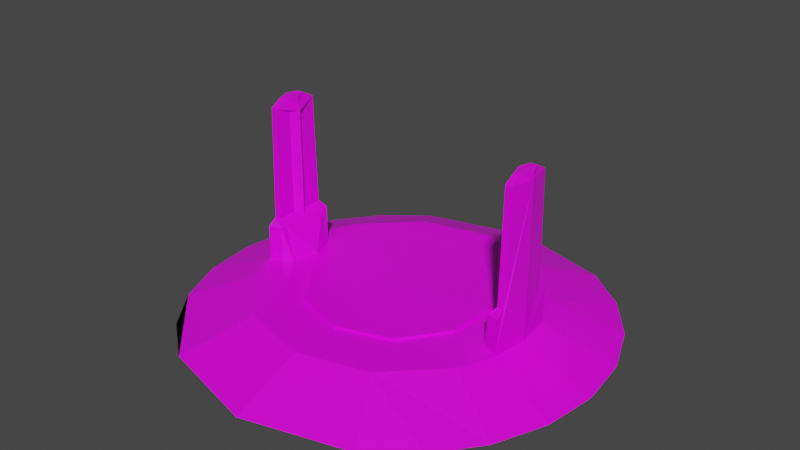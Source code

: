 # Source: AbilityBeacon.blend  (saved by Blender 3.0.42; exported with 4.5.12 LTS)
import bpy
from mathutils import Matrix  # noqa: F401  (used for matrix-valued properties, if any)

bpy.ops.wm.read_factory_settings(use_empty=True)
scene = bpy.context.scene
scene.name = 'Scene'

# ---- collections
col_collection = bpy.data.collections.new('Collection'); scene.collection.children.link(col_collection)

# ---- images (referenced by path relative to the original .blend; pixels are not part of the script)
import os
ASSET_DIR = os.environ.get("B2B_ASSET_DIR", "")  # directory of the original .blend (textures are referenced by path, not embedded)
HERE = os.path.dirname(os.path.abspath(__file__))  # packed textures are extracted next to this script under _unpacked/

def load_image(name, relpath, width, height, colorspace="sRGB"):
    """Load a texture the original file referenced (path relative to the .blend, or extracted next to this script)."""
    p = next((c for c in (os.path.join(HERE, relpath), os.path.join(ASSET_DIR, relpath)) if relpath and os.path.exists(c)), "")
    if p:
        img = bpy.data.images.load(p, check_existing=True)
        img.name = name
    else:  # same state as the original file: an image datablock whose file is absent (Cycles renders it pink)
        img = bpy.data.images.new(name, width, height)
        img.source = "FILE"
        img.filepath = "//" + (relpath or name)
    img.colorspace_settings.name = colorspace
    return img
img_abilitybeacon_png = load_image('AbilityBeacon.png', 'AbilityBeacon.png', 1024, 1024, 'sRGB')

# ---- materials (node trees are filled in below, after node groups)
mat_material = bpy.data.materials.new('Material')
mat_material.alpha_threshold = 0.0
mat_material.use_transparent_shadow = False
mat_material.line_color = (0.0, 0.0, 0.0, 1.0)

# ---- material node trees
mat_material.use_nodes = True; mat_material.node_tree.nodes.clear()
_N = mat_material.node_tree.nodes; _L = mat_material.node_tree.links
n0 = _N.new('ShaderNodeOutputMaterial'); n0.name = 'Material Output'; n0.location = (300, 300)
n1 = _N.new('ShaderNodeBsdfPrincipled'); n1.name = 'Principled BSDF'; n1.location = (10, 300)
n1.distribution = 'GGX'
n1.subsurface_method = 'RANDOM_WALK_SKIN'
n1.inputs[2].default_value = 0.4
n1.inputs[3].default_value = 1.45
n1.inputs[27].default_value = (0.0, 0.0, 0.0, 1.0)
n1.inputs[28].default_value = 1.0
n2 = _N.new('ShaderNodeTexImage'); n2.name = 'Image Texture'; n2.location = (-509, 234)
n2.image = img_abilitybeacon_png
_L.new(n1.outputs[0], n0.inputs[0])
_L.new(n2.outputs[0], n1.inputs[0])
n0.is_active_output = True

# ---- world
world_world = bpy.data.worlds.new('World'); scene.world = world_world
world_world.use_nodes = True; world_world.node_tree.nodes.clear()
_N = world_world.node_tree.nodes; _L = world_world.node_tree.links
n0 = _N.new('ShaderNodeOutputWorld'); n0.name = 'World Output'; n0.location = (300, 300)
n1 = _N.new('ShaderNodeBackground'); n1.name = 'Background'; n1.location = (10, 300)
n1.inputs[0].default_value = (0.05088, 0.05088, 0.05088, 1.0)
_L.new(n1.outputs[0], n0.inputs[0])
n0.is_active_output = True
world_world.color = (0.05088, 0.05088, 0.05088)
world_world.use_sun_shadow = False
world_world.sun_shadow_jitter_overblur = 0.0

# ---- meshes
me_base = bpy.data.meshes.new('Base')
me_base.from_pydata([(0.0, 3.0, -1.0), (0.0, 2.0, 1.0), (2.5, 1.732, 1.0), (3.75, 2.598, -1.0), (5.303, 2.121, -1.0), (4.33, 1.0, 1.0), (6.495, 1.5, -1.0), (4.83, 0.5176, 1.0), (7.244, 0.7765, -1.0), (5.0, 0.0, 1.0), (7.5, 0.0, -1.0), (0.0, -3.0, -1.0), (0.0, -2.0, 1.0), (2.5, -1.732, 1.0), (3.75, -2.598, -1.0), (5.303, -2.121, -1.0), (4.33, -1.0, 1.0), (6.495, -1.5, -1.0), (4.83, -0.5176, 1.0), (7.244, -0.7765, -1.0), (-2.5, 1.732, 1.0), (-3.75, 2.598, -1.0), (-5.303, 2.121, -1.0), (-4.33, 1.0, 1.0), (-6.495, 1.5, -1.0), (-4.83, 0.5176, 1.0), (-7.244, 0.7765, -1.0), (-5.0, 0.0, 1.0), (-7.5, 0.0, -1.0), (-2.5, -1.732, 1.0), (-3.75, -2.598, -1.0), (-5.303, -2.121, -1.0), (-4.33, -1.0, 1.0), (-6.495, -1.5, -1.0), (-4.83, -0.5176, 1.0), (-7.244, -0.7765, -1.0)], [], [(10, 8, 7, 9), (6, 5, 7, 8), (6, 4, 3, 2, 5), (1, 2, 3, 0), (10, 9, 18, 19), (17, 19, 18, 16), (16, 13, 14, 15, 17), (12, 11, 14, 13), (28, 27, 25, 26), (24, 26, 25, 23), (24, 23, 20, 21, 22), (1, 0, 21, 20), (28, 35, 34, 27), (33, 32, 34, 35), (32, 33, 31, 30, 29), (12, 29, 30, 11), (18, 9, 7, 5, 2, 1, 20, 23, 25, 27, 34, 32, 29, 12, 13, 16), (4, 6, 8, 10, 19, 17, 15, 14, 11, 30, 31, 33, 35, 28, 26, 24, 22, 21, 0, 3)])
_uv = me_base.uv_layers.new(name='UVMap')
_uv.uv.foreach_set('vector', [0.4951, 0.7501, 0.4867, 0.8135, 0.4501, 0.8037, 0.4572, 0.7501, 0.4623, 0.8726, 0.4294, 0.8536, 0.4501, 0.8037, 0.4867, 0.8135, 0.4623, 0.8726, 0.4233, 0.9234, 0.3725, 0.9623, 0.3536, 0.9295, 0.4294, 0.8536, 0.25, 0.9572, 0.3536, 0.9295, 0.3725, 0.9623, 0.25, 0.9951, 0.4951, 0.7501, 0.4572, 0.7501, 0.4501, 0.6964, 0.4867, 0.6866, 0.4623, 0.6275, 0.4867, 0.6866, 0.4501, 0.6964, 0.4294, 0.6465, 0.4294, 0.6465, 0.3536, 0.5706, 0.3725, 0.5378, 0.4233, 0.5767, 0.4623, 0.6275, 0.25, 0.5429, 0.25, 0.505, 0.3725, 0.5378, 0.3536, 0.5706, 0.004914, 0.7501, 0.04282, 0.7501, 0.04988, 0.8037, 0.01327, 0.8135, 0.03775, 0.8726, 0.01327, 0.8135, 0.04988, 0.8037, 0.07058, 0.8536, 0.03775, 0.8726, 0.07058, 0.8536, 0.1464, 0.9295, 0.1275, 0.9623, 0.0767, 0.9234, 0.25, 0.9572, 0.25, 0.9951, 0.1275, 0.9623, 0.1464, 0.9295, 0.004914, 0.7501, 0.01327, 0.6866, 0.04988, 0.6964, 0.04282, 0.7501, 0.03775, 0.6275, 0.07058, 0.6465, 0.04988, 0.6964, 0.01327, 0.6866, 0.07058, 0.6465, 0.03775, 0.6275, 0.0767, 0.5767, 0.1275, 0.5378, 0.1464, 0.5706, 0.25, 0.5429, 0.1464, 0.5706, 0.1275, 0.5378, 0.25, 0.505, 0.4501, 0.6964, 0.4572, 0.7501, 0.4501, 0.8037, 0.4294, 0.8536, 0.3536, 0.9295, 0.25, 0.9572, 0.1464, 0.9295, 0.07058, 0.8536, 0.04988, 0.8037, 0.04282, 0.7501, 0.04988, 0.6964, 0.07058, 0.6465, 0.1464, 0.5706, 0.25, 0.5429, 0.3536, 0.5706, 0.4294, 0.6465, 0.4233, 0.9234, 0.4623, 0.8726, 0.4867, 0.8135, 0.4951, 0.7501, 0.4867, 0.6866, 0.4623, 0.6275, 0.4233, 0.5767, 0.3725, 0.5378, 0.25, 0.505, 0.1275, 0.5378, 0.0767, 0.5767, 0.03775, 0.6275, 0.01327, 0.6866, 0.004914, 0.7501, 0.01327, 0.8135, 0.03775, 0.8726, 0.0767, 0.9234, 0.1275, 0.9623, 0.25, 0.9951, 0.3725, 0.9623])
_ca = me_base.color_attributes.new('Palette', 'BYTE_COLOR', 'CORNER')
_ca.data.foreach_set('color', [0.1195, 0.1248, 0.1248, 1.0, 0.1195, 0.1248, 0.1248, 1.0, 0.1195, 0.1248, 0.1248, 1.0, 0.1221, 0.1274, 0.1274, 1.0, 0.1195, 0.1248, 0.1248, 1.0, 0.1195, 0.1248, 0.1248, 1.0, 0.1195, 0.1248, 0.1248, 1.0, 0.1195, 0.1248, 0.1248, 1.0, 0.1195, 0.1248, 0.1248, 1.0, 0.1195, 0.1248, 0.1248, 1.0, 0.1195, 0.1248, 0.1248, 1.0, 0.1195, 0.1248, 0.1248, 1.0, 0.1195, 0.1248, 0.1248, 1.0, 0.1356, 0.1413, 0.1413, 1.0, 0.1195, 0.1248, 0.1248, 1.0, 0.1195, 0.1248, 0.1248, 1.0, 0.1274, 0.1329, 0.1329, 1.0, 0.1195, 0.1248, 0.1248, 1.0, 0.1221, 0.1274, 0.1274, 1.0, 0.1195, 0.1248, 0.1248, 1.0, 0.1195, 0.1248, 0.1248, 1.0, 0.1195, 0.1248, 0.1248, 1.0, 0.1195, 0.1248, 0.1248, 1.0, 0.1195, 0.1248, 0.1248, 1.0, 0.1195, 0.1248, 0.1248, 1.0, 0.1195, 0.1248, 0.1248, 1.0, 0.1195, 0.1248, 0.1248, 1.0, 0.1195, 0.1248, 0.1248, 1.0, 0.1195, 0.1248, 0.1248, 1.0, 0.1195, 0.1248, 0.1248, 1.0, 0.1356, 0.1413, 0.1413, 1.0, 0.1274, 0.1329, 0.1329, 1.0, 0.1195, 0.1248, 0.1248, 1.0, 0.1195, 0.1248, 0.1248, 1.0, 0.1195, 0.1248, 0.1248, 1.0, 0.1221, 0.1274, 0.1274, 1.0, 0.1195, 0.1248, 0.1248, 1.0, 0.1195, 0.1248, 0.1248, 1.0, 0.1195, 0.1248, 0.1248, 1.0, 0.1195, 0.1248, 0.1248, 1.0, 0.1195, 0.1248, 0.1248, 1.0, 0.1195, 0.1248, 0.1248, 1.0, 0.1195, 0.1248, 0.1248, 1.0, 0.1195, 0.1248, 0.1248, 1.0, 0.1195, 0.1248, 0.1248, 1.0, 0.1195, 0.1248, 0.1248, 1.0, 0.1195, 0.1248, 0.1248, 1.0, 0.1356, 0.1413, 0.1413, 1.0, 0.1274, 0.1329, 0.1329, 1.0, 0.1195, 0.1248, 0.1248, 1.0, 0.1195, 0.1248, 0.1248, 1.0, 0.1195, 0.1248, 0.1248, 1.0, 0.1195, 0.1248, 0.1248, 1.0, 0.1195, 0.1248, 0.1248, 1.0, 0.1221, 0.1274, 0.1274, 1.0, 0.1195, 0.1248, 0.1248, 1.0, 0.1195, 0.1248, 0.1248, 1.0, 0.1195, 0.1248, 0.1248, 1.0, 0.1195, 0.1248, 0.1248, 1.0, 0.1195, 0.1248, 0.1248, 1.0, 0.1195, 0.1248, 0.1248, 1.0, 0.1195, 0.1248, 0.1248, 1.0, 0.1195, 0.1248, 0.1248, 1.0, 0.1195, 0.1248, 0.1248, 1.0, 0.1356, 0.1413, 0.1413, 1.0, 0.1195, 0.1248, 0.1248, 1.0, 0.1195, 0.1248, 0.1248, 1.0, 0.1274, 0.1329, 0.1329, 1.0, 0.1195, 0.1248, 0.1248, 1.0, 0.1221, 0.1274, 0.1274, 1.0, 0.1195, 0.1248, 0.1248, 1.0, 0.1195, 0.1248, 0.1248, 1.0, 0.1195, 0.1248, 0.1248, 1.0, 0.1356, 0.1413, 0.1413, 1.0, 0.1195, 0.1248, 0.1248, 1.0, 0.1195, 0.1248, 0.1248, 1.0, 0.1195, 0.1248, 0.1248, 1.0, 0.1221, 0.1274, 0.1274, 1.0, 0.1195, 0.1248, 0.1248, 1.0, 0.1195, 0.1248, 0.1248, 1.0, 0.1195, 0.1248, 0.1248, 1.0, 0.1356, 0.1413, 0.1413, 1.0, 0.1195, 0.1248, 0.1248, 1.0, 0.1195, 0.1248, 0.1248, 1.0, 0.1195, 0.1248, 0.1248, 1.0, 0.1195, 0.1248, 0.1248, 1.0, 0.1195, 0.1248, 0.1248, 1.0, 0.1195, 0.1248, 0.1248, 1.0, 0.1195, 0.1248, 0.1248, 1.0, 0.1195, 0.1248, 0.1248, 1.0, 0.1195, 0.1248, 0.1248, 1.0, 0.1195, 0.1248, 0.1248, 1.0, 0.1274, 0.1329, 0.1329, 1.0, 0.1195, 0.1248, 0.1248, 1.0, 0.1195, 0.1248, 0.1248, 1.0, 0.1195, 0.1248, 0.1248, 1.0, 0.1195, 0.1248, 0.1248, 1.0, 0.1195, 0.1248, 0.1248, 1.0, 0.1195, 0.1248, 0.1248, 1.0, 0.1195, 0.1248, 0.1248, 1.0, 0.1195, 0.1248, 0.1248, 1.0, 0.1195, 0.1248, 0.1248, 1.0, 0.1274, 0.1329, 0.1329, 1.0, 0.1195, 0.1248, 0.1248, 1.0])
me_base.materials.append(mat_material)
me_base.use_remesh_preserve_volume = False
me_base.use_remesh_preserve_attributes = False
me_base.use_mirror_vertex_groups = False
me_base.update()
me_lightpad = bpy.data.meshes.new('Lightpad')
me_lightpad.from_pydata([(0.0, 1.3, 1.189), (1.91, 1.052, 1.189), (3.091, 0.4017, 1.189), (3.091, -0.4017, 1.189), (1.91, -1.052, 1.189), (0.0, -1.3, 1.189), (0.0, 1.3, 1.0), (1.91, 1.052, 1.0), (3.091, 0.4017, 1.0), (0.0, -1.3, 1.0), (1.91, -1.052, 1.0), (3.091, -0.4017, 1.0), (-1.91, 1.052, 1.189), (-3.091, 0.4017, 1.189), (-3.091, -0.4017, 1.189), (-1.91, -1.052, 1.189), (-3.091, 0.0, 1.0), (-1.91, 1.052, 1.0), (-3.091, 0.4017, 1.0), (-1.91, -1.052, 1.0), (-3.091, -0.4017, 1.0)], [], [(0, 12, 13, 14, 15, 5, 4, 3, 2, 1), (6, 0, 1, 7), (1, 2, 8, 7), (8, 2, 3, 11), (11, 3, 4, 10), (10, 4, 5, 9), (6, 17, 12, 0), (12, 17, 18, 13), (18, 16, 20, 14, 13), (20, 19, 15, 14), (19, 9, 5, 15)])
_uv = me_lightpad.uv_layers.new(name='UVMap')
_uv.uv.foreach_set('vector', [0.7577, 0.9036, 0.6683, 0.8745, 0.613, 0.7985, 0.613, 0.7045, 0.6683, 0.6284, 0.7577, 0.5994, 0.8471, 0.6284, 0.9023, 0.7045, 0.9023, 0.7985, 0.8471, 0.8745, 0.7577, 1.002, 0.7577, 1.002, 0.9047, 0.9538, 0.9047, 0.9538, 0.9047, 0.9538, 0.9955, 0.8288, 0.9955, 0.8288, 0.9047, 0.9538, 0.9955, 0.8288, 0.9955, 0.8288, 0.9955, 0.6742, 0.9955, 0.6742, 0.9955, 0.6742, 0.9955, 0.6742, 0.9047, 0.5492, 0.9047, 0.5492, 0.9047, 0.5492, 0.9047, 0.5492, 0.7577, 0.5014, 0.7577, 0.5014, 0.7577, 1.002, 0.6107, 0.9538, 0.6107, 0.9538, 0.7577, 1.002, 0.6107, 0.9538, 0.6107, 0.9538, 0.5198, 0.8288, 0.5198, 0.8288, 0.5198, 0.8288, 0.5198, 0.7515, 0.5198, 0.6742, 0.5198, 0.6742, 0.5198, 0.8288, 0.5198, 0.6742, 0.6107, 0.5492, 0.6107, 0.5492, 0.5198, 0.6742, 0.6107, 0.5492, 0.7577, 0.5014, 0.7577, 0.5014, 0.6107, 0.5492])
_ca = me_lightpad.color_attributes.new('Palette', 'BYTE_COLOR', 'CORNER')
_ca.data.foreach_set('color', [0.0, 0.0, 0.0, 0.0, 0.0, 0.0, 0.0, 0.0, 0.0, 0.0, 0.0, 0.0, 0.0, 0.0, 0.0, 0.0, 0.0, 0.0, 0.0, 0.0, 0.0, 0.0, 0.0, 0.0, 0.0, 0.0, 0.0, 0.0, 0.0, 0.0, 0.0, 0.0, 0.0, 0.0, 0.0, 0.0, 0.0, 0.0, 0.0, 0.0, 0.0, 0.0, 0.0, 0.0, 0.0, 0.0, 0.0, 0.0, 0.0, 0.0, 0.0, 0.0, 0.0, 0.0, 0.0, 0.0, 0.0, 0.0, 0.0, 0.0, 0.0, 0.0, 0.0, 0.0, 0.0, 0.0, 0.0, 0.0, 0.0, 0.0, 0.0, 0.0, 0.0, 0.0, 0.0, 0.0, 0.0, 0.0, 0.0, 0.0, 0.0, 0.0, 0.0, 0.0, 0.0, 0.0, 0.0, 0.0, 0.0, 0.0, 0.0, 0.0, 0.0, 0.0, 0.0, 0.0, 0.0, 0.0, 0.0, 0.0, 0.0, 0.0, 0.0, 0.0, 0.0, 0.0, 0.0, 0.0, 0.0, 0.0, 0.0, 0.0, 0.0, 0.0, 0.0, 0.0, 0.0, 0.0, 0.0, 0.0, 0.0, 0.0, 0.0, 0.0, 0.0, 0.0, 0.0, 0.0, 0.0, 0.0, 0.0, 0.0, 0.0, 0.0, 0.0, 0.0, 0.0, 0.0, 0.0, 0.0, 0.0, 0.0, 0.0, 0.0, 0.0, 0.0, 0.0, 0.0, 0.0, 0.0, 0.0, 0.0, 0.0, 0.0, 0.0, 0.0, 0.0, 0.0, 0.0, 0.0, 0.0, 0.0, 0.0, 0.0, 0.0, 0.0, 0.0, 0.0, 0.0, 0.0, 0.0, 0.0, 0.0, 0.0, 0.0, 0.0, 0.0, 0.0, 0.0, 0.0, 0.0, 0.0, 0.0, 0.0, 0.0, 0.0, 0.0, 0.0, 0.0, 0.0, 0.0, 0.0, 0.0, 0.0, 0.0, 0.0, 0.0, 0.0, 0.0, 0.0, 0.0, 0.0, 0.0, 0.0])
me_lightpad.materials.append(mat_material)
me_lightpad.use_remesh_preserve_volume = False
me_lightpad.use_remesh_preserve_attributes = False
me_lightpad.use_mirror_vertex_groups = False
me_lightpad.update()
me_pillars = bpy.data.meshes.new('Pillars')
me_pillars.from_pydata([(4.395, 0.4565, 1.0), (4.83, 0.5176, 1.0), (3.803, 0.0, 1.0), (5.0, 0.0, 1.0), (4.12, 0.3531, 1.0), (4.381, 0.4565, 3.5), (4.83, 0.5176, 3.5), (4.381, 0.0, 3.5), (4.381, 0.3531, 3.5), (4.597, 0.3846, 4.0), (4.83, 0.3846, 4.0), (4.597, 0.112, 4.0), (4.381, 0.0, 11.5), (4.597, 0.112, 11.5), (4.83, 0.1705, 12.5), (4.83, 0.3409, 12.0), (4.466, 0.0, 12.0), (5.0, 0.0, 12.0), (4.597, 0.3409, 12.0), (4.466, 0.0, 12.5), (5.0, 0.0, 12.5), (4.597, 0.1705, 12.5), (4.395, -0.4565, 1.0), (4.83, -0.5176, 1.0), (4.12, -0.3531, 1.0), (4.381, -0.4565, 3.5), (4.83, -0.5176, 3.5), (4.381, -0.3531, 3.5), (4.597, -0.3846, 4.0), (4.83, -0.3846, 4.0), (4.597, -0.112, 4.0), (4.597, -0.112, 11.5), (4.83, -0.1705, 12.5), (4.83, -0.3409, 12.0), (4.597, -0.3409, 12.0), (4.597, -0.1705, 12.5), (-4.395, 0.4565, 1.0), (-4.83, 0.5176, 1.0), (-3.803, 0.0, 1.0), (-5.0, 0.0, 1.0), (-4.12, 0.3531, 1.0), (-4.381, 0.4565, 3.5), (-4.83, 0.5176, 3.5), (-4.381, 0.0, 3.5), (-4.381, 0.3531, 3.5), (-4.597, 0.3846, 4.0), (-4.83, 0.3846, 4.0), (-4.597, 0.112, 4.0), (-4.381, 0.0, 11.5), (-4.597, 0.112, 11.5), (-4.83, 0.1705, 12.5), (-4.83, 0.3409, 12.0), (-4.466, 0.0, 12.0), (-5.0, 0.0, 12.0), (-4.597, 0.3409, 12.0), (-4.466, 0.0, 12.5), (-5.0, 0.0, 12.5), (-4.597, 0.1705, 12.5), (-4.395, -0.4565, 1.0), (-4.83, -0.5176, 1.0), (-4.12, -0.3531, 1.0), (-4.381, -0.4565, 3.5), (-4.83, -0.5176, 3.5), (-4.381, -0.3531, 3.5), (-4.597, -0.3846, 4.0), (-4.83, -0.3846, 4.0), (-4.597, -0.112, 4.0), (-4.597, -0.112, 11.5), (-4.83, -0.1705, 12.5), (-4.83, -0.3409, 12.0), (-4.597, -0.3409, 12.0), (-4.597, -0.1705, 12.5)], [], [(13, 18, 9, 11), (54, 49, 47, 45), (4, 8, 5, 0), (2, 7, 8, 4), (0, 5, 6, 1), (5, 9, 10, 6), (68, 71, 55, 57, 50, 56), (46, 51, 54, 45), (26, 23, 3, 17, 33, 29), (7, 12, 13, 11), (12, 16, 18, 13), (18, 21, 14, 15), (16, 19, 21, 18), (17, 15, 14, 20), (28, 34, 31, 30), (67, 70, 64, 66), (24, 22, 25, 27), (2, 24, 27, 7), (22, 23, 26, 25), (43, 44, 41, 45, 47), (25, 26, 29, 28), (64, 70, 69, 65), (17, 3, 1, 6, 10, 15), (7, 30, 31, 12), (12, 31, 34, 16), (34, 33, 32, 35), (16, 34, 35, 19), (17, 20, 32, 33), (40, 36, 41, 44), (38, 40, 44, 43), (36, 37, 42, 41), (7, 11, 9, 5, 8), (41, 42, 46, 45), (32, 20, 14, 21, 19, 35), (33, 34, 28, 29), (43, 47, 49, 48), (48, 49, 54, 52), (54, 51, 50, 57), (52, 54, 57, 55), (53, 56, 50, 51), (58, 59, 39, 37, 36, 40, 38, 60), (22, 24, 2, 4, 0, 1, 3, 23), (18, 15, 10, 9), (60, 63, 61, 58), (38, 43, 63, 60), (58, 61, 62, 59), (7, 27, 25, 28, 30), (61, 64, 65, 62), (53, 39, 59, 62, 65, 69), (42, 37, 39, 53, 51, 46), (43, 48, 67, 66), (48, 52, 70, 67), (70, 71, 68, 69), (52, 55, 71, 70), (53, 69, 68, 56), (43, 66, 64, 61, 63)])
_uv = me_pillars.uv_layers.new(name='UVMap')
_uv.uv.foreach_set('vector', [0.902, 0.1783, 0.9448, 0.08028, 0.26, 0.06158, 0.26, 0.1783, 0.9448, 0.08028, 0.902, 0.1783, 0.26, 0.1783, 0.26, 0.06158, 0.003261, 0.07508, 0.2172, 0.07508, 0.2172, 0.03081, 0.003261, 0.03081, 0.003261, 0.2262, 0.2172, 0.2262, 0.2172, 0.07508, 0.003261, 0.07508, 0.003261, 0.03081, 0.2172, 0.03081, 0.2172, 0.004661, 0.003261, 0.004661, 0.2172, 0.03081, 0.26, 0.06158, 0.26, 0.06158, 0.2172, 0.004661, 0.9876, 0.2991, 0.9876, 0.2991, 0.9876, 0.2262, 0.9876, 0.1532, 0.9876, 0.1532, 0.9876, 0.2262, 0.26, 0.06158, 0.9448, 0.08028, 0.9448, 0.08028, 0.26, 0.06158, 0.2172, 0.4477, 0.003261, 0.4477, 0.003261, 0.2262, 0.9448, 0.2262, 0.9448, 0.3721, 0.26, 0.3908, 0.3067, 0.4502, 0.9915, 0.4502, 0.9915, 0.4023, 0.3495, 0.4023, 0.902, 0.2262, 0.9448, 0.2262, 0.9448, 0.08028, 0.902, 0.1783, 0.9448, 0.08028, 0.9876, 0.1532, 0.9876, 0.1532, 0.9448, 0.08028, 0.9448, 0.2262, 0.9876, 0.2262, 0.9876, 0.1532, 0.9448, 0.08028, 0.9448, 0.2262, 0.9448, 0.08028, 0.9876, 0.1532, 0.9876, 0.2262, 0.26, 0.3908, 0.9448, 0.3721, 0.902, 0.2741, 0.26, 0.2741, 0.902, 0.2741, 0.9448, 0.3721, 0.26, 0.3908, 0.26, 0.2741, 0.003261, 0.3773, 0.003261, 0.4216, 0.2172, 0.4216, 0.2172, 0.3773, 0.003261, 0.2262, 0.003261, 0.3773, 0.2172, 0.3773, 0.2172, 0.2262, 0.003261, 0.4216, 0.003261, 0.4477, 0.2172, 0.4477, 0.2172, 0.4216, 0.2172, 0.2262, 0.2172, 0.07508, 0.2172, 0.03081, 0.26, 0.06158, 0.26, 0.1783, 0.2172, 0.4216, 0.2172, 0.4477, 0.26, 0.3908, 0.26, 0.3908, 0.26, 0.3908, 0.9448, 0.3721, 0.9448, 0.3721, 0.26, 0.3908, 0.9448, 0.2262, 0.003261, 0.2262, 0.003261, 0.004661, 0.2172, 0.004661, 0.26, 0.06158, 0.9448, 0.08028, 0.3067, 0.4502, 0.3495, 0.4981, 0.9915, 0.4981, 0.9915, 0.4502, 0.902, 0.2262, 0.902, 0.2741, 0.9448, 0.3721, 0.9448, 0.2262, 0.9448, 0.3721, 0.9448, 0.3721, 0.9876, 0.2991, 0.9876, 0.2991, 0.9448, 0.2262, 0.9448, 0.3721, 0.9876, 0.2991, 0.9876, 0.2262, 0.9448, 0.2262, 0.9876, 0.2262, 0.9876, 0.2991, 0.9448, 0.3721, 0.003261, 0.07508, 0.003261, 0.03081, 0.2172, 0.03081, 0.2172, 0.07508, 0.003261, 0.2262, 0.003261, 0.07508, 0.2172, 0.07508, 0.2172, 0.2262, 0.003261, 0.03081, 0.003261, 0.004661, 0.2172, 0.004661, 0.2172, 0.03081, 0.2172, 0.2262, 0.26, 0.1783, 0.26, 0.06158, 0.2172, 0.03081, 0.2172, 0.07508, 0.2172, 0.03081, 0.2172, 0.004661, 0.26, 0.06158, 0.26, 0.06158, 0.9876, 0.2991, 0.9876, 0.2262, 0.9876, 0.1532, 0.9876, 0.1532, 0.9876, 0.2262, 0.9876, 0.2991, 0.9448, 0.3721, 0.9448, 0.3721, 0.26, 0.3908, 0.26, 0.3908, 0.3067, 0.4502, 0.3495, 0.4023, 0.9915, 0.4023, 0.9915, 0.4502, 0.902, 0.2262, 0.902, 0.1783, 0.9448, 0.08028, 0.9448, 0.2262, 0.9448, 0.08028, 0.9448, 0.08028, 0.9876, 0.1532, 0.9876, 0.1532, 0.9448, 0.2262, 0.9448, 0.08028, 0.9876, 0.1532, 0.9876, 0.2262, 0.9448, 0.2262, 0.9876, 0.2262, 0.9876, 0.1532, 0.9448, 0.08028, 0.003261, 0.4216, 0.003261, 0.4477, 0.003261, 0.2262, 0.003261, 0.004661, 0.003261, 0.03081, 0.003261, 0.07508, 0.003261, 0.2262, 0.003261, 0.3773, 0.003261, 0.4216, 0.003261, 0.3773, 0.003261, 0.2262, 0.003261, 0.07508, 0.003261, 0.03081, 0.003261, 0.004661, 0.003261, 0.2262, 0.003261, 0.4477, 0.9448, 0.08028, 0.9448, 0.08028, 0.26, 0.06158, 0.26, 0.06158, 0.003261, 0.3773, 0.2172, 0.3773, 0.2172, 0.4216, 0.003261, 0.4216, 0.003261, 0.2262, 0.2172, 0.2262, 0.2172, 0.3773, 0.003261, 0.3773, 0.003261, 0.4216, 0.2172, 0.4216, 0.2172, 0.4477, 0.003261, 0.4477, 0.2172, 0.2262, 0.2172, 0.3773, 0.2172, 0.4216, 0.26, 0.3908, 0.26, 0.2741, 0.2172, 0.4216, 0.26, 0.3908, 0.26, 0.3908, 0.2172, 0.4477, 0.9448, 0.2262, 0.003261, 0.2262, 0.003261, 0.4477, 0.2172, 0.4477, 0.26, 0.3908, 0.9448, 0.3721, 0.2172, 0.004661, 0.003261, 0.004661, 0.003261, 0.2262, 0.9448, 0.2262, 0.9448, 0.08028, 0.26, 0.06158, 0.3067, 0.4502, 0.9915, 0.4502, 0.9915, 0.4981, 0.3495, 0.4981, 0.902, 0.2262, 0.9448, 0.2262, 0.9448, 0.3721, 0.902, 0.2741, 0.9448, 0.3721, 0.9876, 0.2991, 0.9876, 0.2991, 0.9448, 0.3721, 0.9448, 0.2262, 0.9876, 0.2262, 0.9876, 0.2991, 0.9448, 0.3721, 0.9448, 0.2262, 0.9448, 0.3721, 0.9876, 0.2991, 0.9876, 0.2262, 0.2172, 0.2262, 0.26, 0.2741, 0.26, 0.3908, 0.2172, 0.4216, 0.2172, 0.3773])
_ca = me_pillars.color_attributes.new('Palette', 'BYTE_COLOR', 'CORNER')
_ca.data.foreach_set('color', [0.01521, 0.3185, 0.4179, 1.0, 0.1195, 0.1248, 0.1248, 1.0, 0.1195, 0.1248, 0.1248, 1.0, 0.01521, 0.3185, 0.4179, 1.0, 0.1195, 0.1248, 0.1248, 1.0, 0.01521, 0.3185, 0.4179, 1.0, 0.01521, 0.3185, 0.4179, 1.0, 0.1195, 0.1248, 0.1248, 1.0, 0.1195, 0.1248, 0.1248, 1.0, 0.1195, 0.1248, 0.1248, 1.0, 0.1195, 0.1248, 0.1248, 1.0, 0.1195, 0.1248, 0.1248, 1.0, 0.1301, 0.1356, 0.1356, 1.0, 0.06125, 0.2423, 0.3005, 1.0, 0.1195, 0.1248, 0.1248, 1.0, 0.1195, 0.1248, 0.1248, 1.0, 0.1195, 0.1248, 0.1248, 1.0, 0.1195, 0.1248, 0.1248, 1.0, 0.1195, 0.1248, 0.1248, 1.0, 0.1195, 0.1248, 0.1248, 1.0, 0.1195, 0.1248, 0.1248, 1.0, 0.1195, 0.1248, 0.1248, 1.0, 0.1195, 0.1248, 0.1248, 1.0, 0.1195, 0.1248, 0.1248, 1.0, 0.1301, 0.1356, 0.1356, 1.0, 0.1329, 0.1413, 0.1413, 1.0, 0.5333, 0.5647, 0.5647, 1.0, 0.1329, 0.1413, 0.1413, 1.0, 0.1301, 0.1356, 0.1356, 1.0, 0.1221, 0.1274, 0.1274, 1.0, 0.1195, 0.1248, 0.1248, 1.0, 0.1195, 0.1248, 0.1248, 1.0, 0.1195, 0.1248, 0.1248, 1.0, 0.1195, 0.1248, 0.1248, 1.0, 0.1195, 0.1248, 0.1248, 1.0, 0.1195, 0.1248, 0.1248, 1.0, 0.1221, 0.1274, 0.1274, 1.0, 0.1195, 0.1248, 0.1248, 1.0, 0.1195, 0.1248, 0.1248, 1.0, 0.1195, 0.1248, 0.1248, 1.0, 0.06125, 0.2423, 0.3005, 1.0, 0.01521, 0.3185, 0.4179, 1.0, 0.01521, 0.3185, 0.4179, 1.0, 0.01521, 0.3185, 0.4179, 1.0, 0.01521, 0.3185, 0.4179, 1.0, 0.5395, 0.5711, 0.5711, 1.0, 0.1195, 0.1248, 0.1248, 1.0, 0.01521, 0.3185, 0.4179, 1.0, 0.1195, 0.1248, 0.1248, 1.0, 0.1329, 0.1413, 0.1413, 1.0, 0.1301, 0.1356, 0.1356, 1.0, 0.1195, 0.1248, 0.1248, 1.0, 0.5395, 0.5711, 0.5711, 1.0, 0.5333, 0.5647, 0.5647, 1.0, 0.1329, 0.1413, 0.1413, 1.0, 0.1195, 0.1248, 0.1248, 1.0, 0.1195, 0.1248, 0.1248, 1.0, 0.1195, 0.1248, 0.1248, 1.0, 0.1301, 0.1356, 0.1356, 1.0, 0.1221, 0.1274, 0.1274, 1.0, 0.1195, 0.1248, 0.1248, 1.0, 0.1195, 0.1248, 0.1248, 1.0, 0.01521, 0.3185, 0.4179, 1.0, 0.01521, 0.3185, 0.4179, 1.0, 0.01521, 0.3185, 0.4179, 1.0, 0.1195, 0.1248, 0.1248, 1.0, 0.1195, 0.1248, 0.1248, 1.0, 0.01521, 0.3185, 0.4179, 1.0, 0.1195, 0.1248, 0.1248, 1.0, 0.1195, 0.1248, 0.1248, 1.0, 0.1195, 0.1248, 0.1248, 1.0, 0.1195, 0.1248, 0.1248, 1.0, 0.1301, 0.1356, 0.1356, 1.0, 0.1195, 0.1248, 0.1248, 1.0, 0.1195, 0.1248, 0.1248, 1.0, 0.06125, 0.2423, 0.3005, 1.0, 0.1195, 0.1248, 0.1248, 1.0, 0.1195, 0.1248, 0.1248, 1.0, 0.1195, 0.1248, 0.1248, 1.0, 0.1195, 0.1248, 0.1248, 1.0, 0.06125, 0.2423, 0.3005, 1.0, 0.1195, 0.1248, 0.1248, 1.0, 0.1195, 0.1248, 0.1248, 1.0, 0.1195, 0.1248, 0.1248, 1.0, 0.01521, 0.3185, 0.4179, 1.0, 0.1195, 0.1248, 0.1248, 1.0, 0.1195, 0.1248, 0.1248, 1.0, 0.1195, 0.1248, 0.1248, 1.0, 0.1195, 0.1248, 0.1248, 1.0, 0.1195, 0.1248, 0.1248, 1.0, 0.1195, 0.1248, 0.1248, 1.0, 0.1195, 0.1248, 0.1248, 1.0, 0.1195, 0.1248, 0.1248, 1.0, 0.1195, 0.1248, 0.1248, 1.0, 0.1221, 0.1274, 0.1274, 1.0, 0.1195, 0.1248, 0.1248, 1.0, 0.1195, 0.1248, 0.1248, 1.0, 0.1195, 0.1248, 0.1248, 1.0, 0.1195, 0.1248, 0.1248, 1.0, 0.06125, 0.2423, 0.3005, 1.0, 0.01521, 0.3185, 0.4179, 1.0, 0.01521, 0.3185, 0.4179, 1.0, 0.01521, 0.3185, 0.4179, 1.0, 0.01521, 0.3185, 0.4179, 1.0, 0.01521, 0.3185, 0.4179, 1.0, 0.1195, 0.1248, 0.1248, 1.0, 0.5395, 0.5711, 0.5711, 1.0, 0.1195, 0.1248, 0.1248, 1.0, 0.1195, 0.1248, 0.1248, 1.0, 0.1301, 0.1356, 0.1356, 1.0, 0.1329, 0.1413, 0.1413, 1.0, 0.5395, 0.5711, 0.5711, 1.0, 0.1195, 0.1248, 0.1248, 1.0, 0.1329, 0.1413, 0.1413, 1.0, 0.5333, 0.5647, 0.5647, 1.0, 0.1195, 0.1248, 0.1248, 1.0, 0.1221, 0.1274, 0.1274, 1.0, 0.1301, 0.1356, 0.1356, 1.0, 0.1195, 0.1248, 0.1248, 1.0, 0.1195, 0.1248, 0.1248, 1.0, 0.1195, 0.1248, 0.1248, 1.0, 0.1195, 0.1248, 0.1248, 1.0, 0.1195, 0.1248, 0.1248, 1.0, 0.1301, 0.1356, 0.1356, 1.0, 0.1195, 0.1248, 0.1248, 1.0, 0.1195, 0.1248, 0.1248, 1.0, 0.06125, 0.2423, 0.3005, 1.0, 0.1195, 0.1248, 0.1248, 1.0, 0.1195, 0.1248, 0.1248, 1.0, 0.1195, 0.1248, 0.1248, 1.0, 0.1195, 0.1248, 0.1248, 1.0, 0.06125, 0.2423, 0.3005, 1.0, 0.01521, 0.3185, 0.4179, 1.0, 0.1195, 0.1248, 0.1248, 1.0, 0.1195, 0.1248, 0.1248, 1.0, 0.1195, 0.1248, 0.1248, 1.0, 0.1195, 0.1248, 0.1248, 1.0, 0.1195, 0.1248, 0.1248, 1.0, 0.1195, 0.1248, 0.1248, 1.0, 0.1195, 0.1248, 0.1248, 1.0, 0.1301, 0.1356, 0.1356, 1.0, 0.1221, 0.1274, 0.1274, 1.0, 0.1301, 0.1356, 0.1356, 1.0, 0.1329, 0.1413, 0.1413, 1.0, 0.5333, 0.5647, 0.5647, 1.0, 0.1329, 0.1413, 0.1413, 1.0, 0.1195, 0.1248, 0.1248, 1.0, 0.1195, 0.1248, 0.1248, 1.0, 0.1195, 0.1248, 0.1248, 1.0, 0.1195, 0.1248, 0.1248, 1.0, 0.06125, 0.2423, 0.3005, 1.0, 0.01521, 0.3185, 0.4179, 1.0, 0.01521, 0.3185, 0.4179, 1.0, 0.01521, 0.3185, 0.4179, 1.0, 0.01521, 0.3185, 0.4179, 1.0, 0.01521, 0.3185, 0.4179, 1.0, 0.1195, 0.1248, 0.1248, 1.0, 0.5395, 0.5711, 0.5711, 1.0, 0.1195, 0.1248, 0.1248, 1.0, 0.1195, 0.1248, 0.1248, 1.0, 0.1301, 0.1356, 0.1356, 1.0, 0.1329, 0.1413, 0.1413, 1.0, 0.5395, 0.5711, 0.5711, 1.0, 0.1195, 0.1248, 0.1248, 1.0, 0.1329, 0.1413, 0.1413, 1.0, 0.5333, 0.5647, 0.5647, 1.0, 0.1195, 0.1248, 0.1248, 1.0, 0.1221, 0.1274, 0.1274, 1.0, 0.1301, 0.1356, 0.1356, 1.0, 0.1195, 0.1248, 0.1248, 1.0, 0.1195, 0.1248, 0.1248, 1.0, 0.1195, 0.1248, 0.1248, 1.0, 0.1221, 0.1274, 0.1274, 1.0, 0.1195, 0.1248, 0.1248, 1.0, 0.1195, 0.1248, 0.1248, 1.0, 0.1195, 0.1248, 0.1248, 1.0, 0.1301, 0.1356, 0.1356, 1.0, 0.1195, 0.1248, 0.1248, 1.0, 0.1195, 0.1248, 0.1248, 1.0, 0.1195, 0.1248, 0.1248, 1.0, 0.1301, 0.1356, 0.1356, 1.0, 0.1195, 0.1248, 0.1248, 1.0, 0.1195, 0.1248, 0.1248, 1.0, 0.1195, 0.1248, 0.1248, 1.0, 0.1221, 0.1274, 0.1274, 1.0, 0.1195, 0.1248, 0.1248, 1.0, 0.1195, 0.1248, 0.1248, 1.0, 0.1195, 0.1248, 0.1248, 1.0, 0.1195, 0.1248, 0.1248, 1.0, 0.1195, 0.1248, 0.1248, 1.0, 0.1195, 0.1248, 0.1248, 1.0, 0.1195, 0.1248, 0.1248, 1.0, 0.1195, 0.1248, 0.1248, 1.0, 0.1195, 0.1248, 0.1248, 1.0, 0.1301, 0.1356, 0.1356, 1.0, 0.06125, 0.2423, 0.3005, 1.0, 0.1195, 0.1248, 0.1248, 1.0, 0.1195, 0.1248, 0.1248, 1.0, 0.1195, 0.1248, 0.1248, 1.0, 0.1195, 0.1248, 0.1248, 1.0, 0.1195, 0.1248, 0.1248, 1.0, 0.1195, 0.1248, 0.1248, 1.0, 0.06125, 0.2423, 0.3005, 1.0, 0.1195, 0.1248, 0.1248, 1.0, 0.1195, 0.1248, 0.1248, 1.0, 0.1195, 0.1248, 0.1248, 1.0, 0.01521, 0.3185, 0.4179, 1.0, 0.1195, 0.1248, 0.1248, 1.0, 0.1195, 0.1248, 0.1248, 1.0, 0.1195, 0.1248, 0.1248, 1.0, 0.1195, 0.1248, 0.1248, 1.0, 0.1195, 0.1248, 0.1248, 1.0, 0.1221, 0.1274, 0.1274, 1.0, 0.1195, 0.1248, 0.1248, 1.0, 0.1195, 0.1248, 0.1248, 1.0, 0.1195, 0.1248, 0.1248, 1.0, 0.1195, 0.1248, 0.1248, 1.0, 0.1195, 0.1248, 0.1248, 1.0, 0.1195, 0.1248, 0.1248, 1.0, 0.1221, 0.1274, 0.1274, 1.0, 0.1195, 0.1248, 0.1248, 1.0, 0.1195, 0.1248, 0.1248, 1.0, 0.1195, 0.1248, 0.1248, 1.0, 0.06125, 0.2423, 0.3005, 1.0, 0.01521, 0.3185, 0.4179, 1.0, 0.01521, 0.3185, 0.4179, 1.0, 0.01521, 0.3185, 0.4179, 1.0, 0.01521, 0.3185, 0.4179, 1.0, 0.5395, 0.5711, 0.5711, 1.0, 0.1195, 0.1248, 0.1248, 1.0, 0.01521, 0.3185, 0.4179, 1.0, 0.1195, 0.1248, 0.1248, 1.0, 0.1329, 0.1413, 0.1413, 1.0, 0.1301, 0.1356, 0.1356, 1.0, 0.1195, 0.1248, 0.1248, 1.0, 0.5395, 0.5711, 0.5711, 1.0, 0.5333, 0.5647, 0.5647, 1.0, 0.1329, 0.1413, 0.1413, 1.0, 0.1195, 0.1248, 0.1248, 1.0, 0.1195, 0.1248, 0.1248, 1.0, 0.1195, 0.1248, 0.1248, 1.0, 0.1301, 0.1356, 0.1356, 1.0, 0.1221, 0.1274, 0.1274, 1.0, 0.06125, 0.2423, 0.3005, 1.0, 0.01521, 0.3185, 0.4179, 1.0, 0.1195, 0.1248, 0.1248, 1.0, 0.1195, 0.1248, 0.1248, 1.0, 0.1195, 0.1248, 0.1248, 1.0])
me_pillars.materials.append(mat_material)
me_pillars.use_remesh_preserve_volume = False
me_pillars.use_remesh_preserve_attributes = False
me_pillars.use_mirror_vertex_groups = False
me_pillars.update()

# ---- objects
ob_base = bpy.data.objects.new('Base', me_base)
ob_lightpad = bpy.data.objects.new('Lightpad', me_lightpad)
ob_pillars = bpy.data.objects.new('Pillars', me_pillars)

# ---- transforms, parenting, visibility, modifiers, constraints
ob_base.location = (0.0, 0.0, 0.0)
ob_base.scale = (0.4, 1.0, 0.2)
ob_base.lock_rotations_4d = False
ob_base.empty_display_type = 'ARROWS'
ob_base.lineart.crease_threshold = 0.0
ob_lightpad.location = (0.0, 0.0, 0.0)
ob_lightpad.scale = (0.4, 1.0, 0.2)
ob_lightpad.lock_rotations_4d = False
ob_lightpad.empty_display_type = 'ARROWS'
ob_lightpad.lineart.crease_threshold = 0.0
ob_pillars.location = (0.0, 0.0, 0.0)
ob_pillars.scale = (0.4, 1.0, 0.2)
ob_pillars.lock_rotations_4d = False
ob_pillars.empty_display_type = 'ARROWS'
ob_pillars.lineart.crease_threshold = 0.0

# ---- collection membership
col_collection.objects.link(ob_base)
col_collection.objects.link(ob_lightpad)
col_collection.objects.link(ob_pillars)

# ---- scene / render settings (as saved in the file)
scene.frame_start = 1; scene.frame_end = 250; scene.frame_set(1)
scene.render.engine = 'BLENDER_EEVEE_NEXT'
scene.cycles.sampling_pattern = 'TABULATED_SOBOL'
scene.cycles.use_light_tree = False
scene.view_settings.view_transform = 'Filmic'
bpy.context.view_layer.update()

# ---- added for rendering (the .blend has no active camera and no usable light): camera, sun
cam_auto = bpy.data.cameras.new('AutoCamera')
cam_auto.lens = 50.0
cam_auto.sensor_width = 36.0
cam_auto.clip_end = 1000.0
ob_auto_camera = bpy.data.objects.new('AutoCamera', cam_auto)
scene.collection.objects.link(ob_auto_camera)
ob_auto_camera.location = (8.23866, -9.88639, 7.74093)
ob_auto_camera.rotation_euler = (1.09748, -7.21219e-08, 0.694738)
scene.camera = ob_auto_camera
light_auto_sun = bpy.data.lights.new('AutoSun', 'SUN')
light_auto_sun.energy = 3.0
light_auto_sun.angle = 0.0523599
ob_auto_sun = bpy.data.objects.new('AutoSun', light_auto_sun)
scene.collection.objects.link(ob_auto_sun)
ob_auto_sun.rotation_euler = (0.872665, 0.174533, 0.523599)
bpy.context.view_layer.update()
